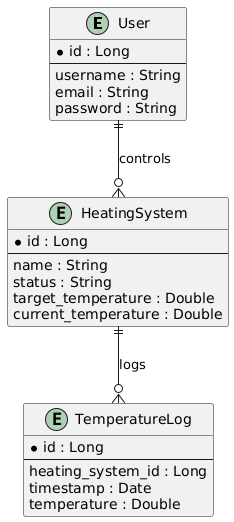

The diagram above was rendered by PlantUML. Its source (embedded in the PNG):
@startuml
entity User {
  *id : Long
  --
  username : String
  email : String
  password : String
}

entity HeatingSystem {
  *id : Long
  --
  name : String
  status : String
  target_temperature : Double
  current_temperature : Double
}

entity TemperatureLog {
  *id : Long
  --
  heating_system_id : Long
  timestamp : Date
  temperature : Double
}

User ||--o{ HeatingSystem : controls
HeatingSystem ||--o{ TemperatureLog : logs
@enduml